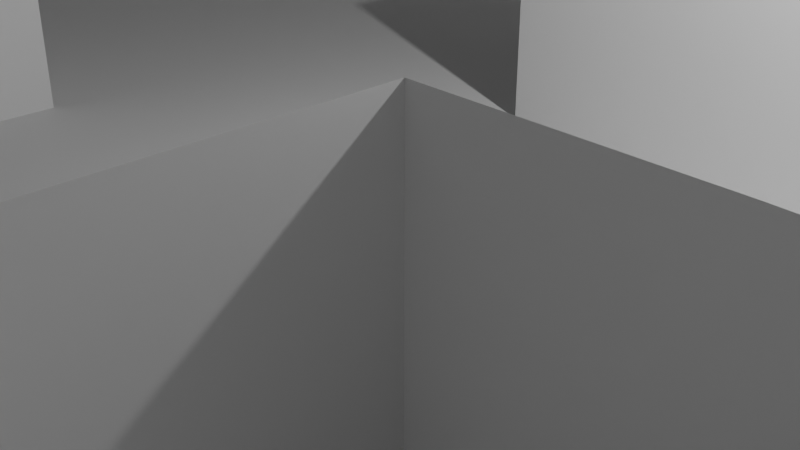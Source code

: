 # Source: Room_of_Torsos_mesh.blend  (saved by Blender 5.1.30; exported with 4.5.12 LTS)
import bpy
from mathutils import Matrix  # noqa: F401  (used for matrix-valued properties, if any)

bpy.ops.wm.read_factory_settings(use_empty=True)
scene = bpy.context.scene
scene.name = 'Scene'

# ---- collections
col_collection = bpy.data.collections.new('Collection'); scene.collection.children.link(col_collection)

# ---- world
world_world = bpy.data.worlds.new('World'); scene.world = world_world
world_world.use_nodes = True; world_world.node_tree.nodes.clear()
_N = world_world.node_tree.nodes; _L = world_world.node_tree.links
n0 = _N.new('ShaderNodeOutputWorld'); n0.name = 'World Output'; n0.location = (200, 100)
n1 = _N.new('ShaderNodeBackground'); n1.name = 'Background'; n1.location = (-200, 100)
n1.inputs[0].default_value = (0.05088, 0.05088, 0.05088, 1.0)
_L.new(n1.outputs[0], n0.inputs[0])
n0.is_active_output = True
world_world.color = (0.05088, 0.05088, 0.05088)
world_world.sun_shadow_jitter_overblur = 0.0

# ---- cameras
cam_camera = bpy.data.cameras.new('Camera')
cam_camera.clip_end = 100.0
cam_camera.ortho_scale = 7.314

# ---- lights
light_light = bpy.data.lights.new('Light', 'POINT')
light_light.energy = 1000.0
light_light.shadow_soft_size = 0.1

# ---- meshes
me_circle = bpy.data.meshes.new('Circle')
me_circle.from_pydata([(0.0, 1.0, 0.0), (-0.1951, 0.9808, 0.0), (-0.3827, 0.9239, 0.0), (-0.5556, 0.8315, 0.0), (-0.7071, 0.7071, 0.0), (-0.8315, 0.5556, 0.0), (-0.9239, 0.3827, 0.0), (-0.9808, 0.1951, 0.0), (-1.0, 0.0, 0.0), (-0.9808, -0.1951, 0.0), (-0.9239, -0.3827, 0.0), (-0.8315, -0.5556, 0.0), (-0.7071, -0.7071, 0.0), (-0.5556, -0.8315, 0.0), (-0.3827, -0.9239, 0.0), (-0.1951, -0.9808, 0.0), (0.0, -1.0, 0.0), (0.1951, -0.9808, 0.0), (0.3827, -0.9239, 0.0), (0.5556, -0.8315, 0.0), (0.7071, -0.7071, 0.0), (0.8315, -0.5556, 0.0), (0.9239, -0.3827, 0.0), (0.9808, -0.1951, 0.0), (1.0, 0.0, 0.0), (0.9808, 0.1951, 0.0), (0.9239, 0.3827, 0.0), (0.8315, 0.5556, 0.0), (0.7071, 0.7071, 0.0), (0.5556, 0.8315, 0.0), (0.3827, 0.9239, 0.0), (0.1951, 0.9808, 0.0)], [(1, 0), (2, 1), (3, 2), (4, 3), (5, 4), (6, 5), (7, 6), (8, 7), (9, 8), (10, 9), (11, 10), (12, 11), (13, 12), (14, 13), (15, 14), (16, 15), (17, 16), (18, 17), (19, 18), (20, 19), (21, 20), (22, 21), (23, 22), (24, 23), (25, 24), (26, 25), (27, 26), (28, 27), (29, 28), (30, 29), (31, 30), (0, 31)], [])
_uv = me_circle.uv_layers.new(name='UVMap')
_uv.uv.foreach_set('vector', [])
me_circle.update()
me_cylinder_001 = bpy.data.meshes.new('Cylinder.001')
me_cylinder_001.from_pydata([(0.0, 12.93, -1.41), (0.0, 12.93, 1.41), (9.143, 9.143, -1.41), (9.143, 9.143, 1.41), (12.93, 0.0, -1.41), (12.93, 0.0, 1.41), (9.143, -9.143, -1.41), (9.143, -9.143, 1.41), (0.0, -12.93, -1.41), (0.0, -12.93, 1.41), (-9.143, -9.143, -1.41), (-9.143, -9.143, 1.41), (-12.93, 0.0, -1.41), (-12.93, 0.0, 1.41), (-9.143, 9.143, -1.41), (-9.143, 9.143, 1.41), (7.033, -4.049, -1.41), (-2.813, -6.138, -0.3525), (5.626, -0.6533, -1.41), (-2.813, -6.138, -1.41), (-3.516, -4.44, -1.41), (-4.22, -2.743, -1.41), (5.626, -0.6533, -1.41), (-4.22, -2.743, -1.41), (5.626, -0.6533, -0.3525), (5.204, -4.807, -1.41), (4.501, -3.109, -1.41), (3.798, -1.411, -1.41), (1.688, 3.683, -1.41), (-0.1407, 2.926, -1.41), (-1.969, 2.168, -1.41), (0.9846, 5.381, -1.41), (-3.516, -4.44, -0.3525), (-2.673, 3.866, -1.41), (0.2813, 7.079, -1.41), (-1.547, 6.321, -1.41), (-3.376, 5.564, -1.41), (7.98, -1.763, -1.41), (7.263, -0.03284, -1.41), (-4.396, -6.889, -1.41), (-5.978, -7.641, -1.41), (-7.439, -4.114, -1.41), (-5.829, -3.428, -1.41), (-6.708, -5.877, -1.41), (7.033, -4.049, -0.3525), (8.649, -3.38, -1.41), (-4.22, -2.743, -0.3525), (5.626, -0.6533, -0.3525), (-4.22, -2.743, -0.3525), (5.204, -4.807, -0.3525), (4.501, -3.109, -0.3525), (3.798, -1.411, -0.3525), (1.688, 3.683, -0.3525), (-0.1407, 2.926, -0.3525), (-1.969, 2.168, -0.3525), (0.9846, 5.381, -0.3525), (-2.673, 3.866, -0.3525), (0.2813, 7.079, -0.3525), (-1.547, 6.321, -0.3525), (-3.376, 5.564, -0.3525), (7.98, -1.763, -0.3525), (7.263, -0.03284, -0.3525), (-4.396, -6.889, -0.3525), (-5.978, -7.641, -0.3525), (-7.439, -4.114, -0.3525), (-5.829, -3.428, -0.3525), (-6.708, -5.877, -0.3525), (8.649, -3.38, -0.3525)], [], [(36, 33, 56, 59), (25, 16, 44, 49), (26, 25, 49, 50), (20, 21, 46, 32), (30, 29, 53, 54), (23, 42, 65, 48), (34, 35, 58, 57), (42, 41, 64, 65), (19, 20, 32, 17), (29, 28, 52, 53), (8, 14, 12, 10), (0, 6, 4, 2), (6, 0, 14, 8), (4, 5, 3, 2), (12, 13, 11, 10), (0, 1, 15, 14), (7, 6, 8, 9), (6, 7, 5, 4), (8, 10, 11, 9), (2, 3, 1, 0), (14, 15, 13, 12), (16, 45, 67, 44), (38, 22, 47, 61), (39, 19, 17, 62), (33, 30, 54, 56), (27, 26, 50, 51), (43, 40, 63, 66), (41, 43, 66, 64), (40, 39, 62, 63), (31, 34, 57, 55), (37, 38, 61, 60), (45, 37, 60, 67), (18, 27, 51, 24), (35, 36, 59, 58), (28, 31, 55, 52)])
me_cylinder_001.polygons.foreach_set('material_index', [0, 0, 2, 0, 0, 0, 2, 0, 2, 0, 0, 0, 0, 0, 0, 0, 0, 0, 0, 0, 0, 0, 2, 2, 2, 0, 0, 0, 0, 0, 0, 0, 0, 0, 2])
_uv = me_cylinder_001.uv_layers.new(name='UVMap')
_uv.uv.foreach_set('vector', [-0.279, 1.79, -0.1159, 1.396, -0.1159, 1.396, -0.279, 1.79, 1.712, -0.6164, 2.136, -0.4407, 2.136, -0.4407, 1.712, -0.6164, 2.103, -0.7607, 2.388, -1.448, 2.388, -1.448, 2.103, -0.7607, -0.3117, -0.5315, -0.4749, -0.1375, -0.4749, -0.1375, -0.3117, -0.5315, 0.04731, 1.002, 0.4716, 1.178, 0.4716, 1.178, 0.04731, 1.002, -0.4749, -0.1375, -0.8483, -0.2966, -0.8483, -0.2966, -0.4749, -0.1375, 0.3942, 3.366, -0.3464, 3.059, -0.3464, 3.059, 0.3942, 3.366, -0.8483, -0.2966, -1.222, -0.4557, -1.222, -0.4557, -0.8483, -0.2966, -0.8592, -1.988, -1.144, -1.3, -1.144, -1.3, -0.8592, -1.988, 0.4716, 1.178, 0.8958, 1.353, 0.8958, 1.353, 0.4716, 1.178, 0.0, 0.0, 0.0, 0.0, 0.0, 0.0, 0.0, 0.0, 0.0, 0.0, 0.0, 0.0, 0.0, 0.0, 0.0, 0.0, 0.0, 0.0, 0.0, 0.0, 0.0, 0.0, 0.0, 0.0, 0.0, 0.0, 0.0, 0.0, 0.0, 0.0, 0.0, 0.0, 0.0, 0.0, 0.0, 0.0, 0.0, 0.0, 0.0, 0.0, 0.0, 0.0, 0.0, 0.0, 0.0, 0.0, 0.0, 0.0, 0.0, 0.0, 0.0, 0.0, 0.0, 0.0, 0.0, 0.0, 0.0, 0.0, 0.0, 0.0, 0.0, 0.0, 0.0, 0.0, 0.0, 0.0, 0.0, 0.0, 0.0, 0.0, 0.0, 0.0, 0.0, 0.0, 0.0, 0.0, 0.0, 0.0, 0.0, 0.0, 0.0, 0.0, 0.0, 0.0, 0.0, 0.0, 0.0, 0.0, 2.136, -0.4407, 2.511, -0.2853, 2.511, -0.2853, 2.136, -0.4407, 3.222, 0.4851, 2.559, 0.2338, 2.559, 0.2338, 3.222, 0.4851, -1.5, -2.292, -0.8592, -1.988, -0.8592, -1.988, -1.5, -2.292, -0.8022, 2.064, -0.5173, 1.377, -0.5173, 1.377, -0.8022, 2.064, 1.385, 0.1715, 1.549, -0.2225, 1.549, -0.2225, 1.385, 0.1715, -1.052, -0.8649, -0.8828, -1.274, -0.8828, -1.274, -1.052, -0.8649, -1.222, -0.4557, -1.052, -0.8649, -1.052, -0.8649, -1.222, -0.4557, -0.8828, -1.274, -0.5157, -1.1, -0.5157, -1.1, -0.8828, -1.274, 0.7327, 1.747, 0.5695, 2.141, 0.5695, 2.141, 0.7327, 1.747, 2.356, 0.08966, 2.189, 0.4912, 2.189, 0.4912, 2.356, 0.08966, 2.511, -0.2853, 2.356, 0.08966, 2.356, 0.08966, 2.511, -0.2853, 1.81, 0.3472, 1.385, 0.1715, 1.385, 0.1715, 1.81, 0.3472, 0.1452, 1.965, -0.279, 1.79, -0.279, 1.79, 0.1452, 1.965, 0.9639, 1.99, 0.6791, 2.678, 0.6791, 2.678, 0.9639, 1.99])
me_cylinder_001.materials.append(None)
me_cylinder_001.materials.append(None)
me_cylinder_001.materials.append(None)
me_cylinder_001.update()

# ---- objects
ob_light = bpy.data.objects.new('Light', light_light)
ob_camera = bpy.data.objects.new('Camera', cam_camera)
ob_circle = bpy.data.objects.new('Circle', me_circle)
ob_cylinder_001 = bpy.data.objects.new('Cylinder.001', me_cylinder_001)

# ---- transforms, parenting, visibility, modifiers, constraints
ob_light.location = (4.076, 1.005, 5.904)
ob_light.rotation_euler = (0.6503, 0.05522, 1.866)
ob_light.lock_rotations_4d = False
ob_light.empty_display_type = 'ARROWS'
ob_light.color = (0.0, 0.0, 0.0, 0.0)
ob_light.lineart.crease_threshold = 0.0
ob_camera.location = (7.359, -6.926, 4.958)
ob_camera.rotation_euler = (1.109, 0.0, 0.8149)
ob_camera.lock_rotations_4d = False
ob_camera.empty_display_type = 'ARROWS'
ob_camera.color = (0.0, 0.0, 0.0, 0.0)
ob_camera.display_type = 'WIRE'
ob_camera.lineart.crease_threshold = 0.0
ob_circle.location = (0.0, 49.55, -6.096)
ob_cylinder_001.location = (0.0, 0.0, 4.0)
ob_cylinder_001.rotation_euler = (0.0, 0.0, -0.3927)
ob_cylinder_001.scale = (1.082, 1.082, 2.837)

# ---- collection membership
col_collection.objects.link(ob_light)
col_collection.objects.link(ob_camera)
col_collection.objects.link(ob_circle)
col_collection.objects.link(ob_cylinder_001)

# ---- scene / render settings (as saved in the file)
scene.camera = ob_camera
scene.frame_start = 1; scene.frame_end = 250; scene.frame_set(1)
scene.render.engine = 'BLENDER_EEVEE_NEXT'
scene.render.bake_bias = 0.0
scene.render.bake_samples = 0
scene.cycles.sampling_pattern = 'TABULATED_SOBOL'
scene.eevee.use_volume_custom_range = False
bpy.context.view_layer.update()
